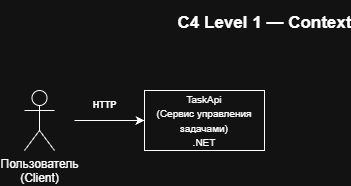

The diagram above was exported from draw.io. Its source (the exported page's mxGraphModel, read from the mxfile embedded in the PNG):
<mxGraphModel dx="1389" dy="877" grid="1" gridSize="10" guides="1" tooltips="1" connect="1" arrows="1" fold="1" page="1" pageScale="1" pageWidth="827" pageHeight="1169" math="0" shadow="0">
  <root>
    <mxCell id="0" />
    <mxCell id="1" parent="0" />
    <mxCell id="mcUzoQclEn0oyP9kXUqi-27" parent="1" style="shape=umlActor;verticalLabelPosition=bottom;verticalAlign=top;html=1;outlineConnect=0;" value="Пользователь&lt;br&gt;(Client)" vertex="1">
      <mxGeometry height="60" width="30" x="110" y="470" as="geometry" />
    </mxCell>
    <mxCell id="mcUzoQclEn0oyP9kXUqi-28" edge="1" parent="1" style="endArrow=classic;html=1;rounded=0;" value="">
      <mxGeometry height="50" relative="1" width="50" as="geometry">
        <mxPoint x="160" y="500" as="sourcePoint" />
        <mxPoint x="230" y="500" as="targetPoint" />
      </mxGeometry>
    </mxCell>
    <mxCell id="mcUzoQclEn0oyP9kXUqi-29" parent="1" style="rounded=0;whiteSpace=wrap;html=1;" value="&lt;div&gt;&lt;font style=&quot;font-size: 10px;&quot;&gt;TaskApi&lt;/font&gt;&lt;/div&gt;&lt;div&gt;&lt;font style=&quot;font-size: 10px;&quot;&gt;(Сервис управления задачами)&lt;/font&gt;&lt;/div&gt;&lt;div&gt;&lt;font style=&quot;font-size: 10px;&quot;&gt;.NET&lt;/font&gt;&lt;/div&gt;" vertex="1">
      <mxGeometry height="60" width="120" x="230" y="470" as="geometry" />
    </mxCell>
    <mxCell id="mcUzoQclEn0oyP9kXUqi-30" parent="1" style="text;strokeColor=none;fillColor=none;html=1;fontSize=24;fontStyle=1;verticalAlign=middle;align=center;" value="&lt;font style=&quot;font-size: 9px;&quot;&gt;HTTP&lt;/font&gt;" vertex="1">
      <mxGeometry height="40" width="100" x="140" y="460" as="geometry" />
    </mxCell>
    <mxCell id="mcUzoQclEn0oyP9kXUqi-31" parent="1" style="text;strokeColor=none;fillColor=none;html=1;fontSize=24;fontStyle=1;verticalAlign=middle;align=center;" value="&lt;font style=&quot;font-size: 17px;&quot;&gt;C4 Level 1 — Context&lt;/font&gt;" vertex="1">
      <mxGeometry height="40" width="100" x="300" y="380" as="geometry" />
    </mxCell>
  </root>
</mxGraphModel>